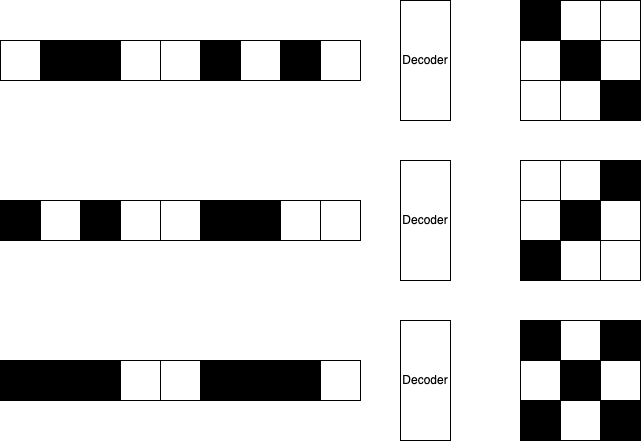

The diagram above was exported from draw.io. Its source (the exported page's mxGraphModel, read from the mxfile embedded in the PNG):
<mxGraphModel dx="1812" dy="619" grid="1" gridSize="10" guides="1" tooltips="1" connect="1" arrows="1" fold="1" page="1" pageScale="1" pageWidth="850" pageHeight="1100" math="0" shadow="0">
  <root>
    <mxCell id="0" />
    <mxCell id="1" parent="0" />
    <mxCell id="2" value="" style="whiteSpace=wrap;html=1;aspect=fixed;fillColor=#000000;" vertex="1" parent="1">
      <mxGeometry x="400" y="40" width="40" height="40" as="geometry" />
    </mxCell>
    <mxCell id="3" value="" style="whiteSpace=wrap;html=1;aspect=fixed;" vertex="1" parent="1">
      <mxGeometry x="440" y="40" width="40" height="40" as="geometry" />
    </mxCell>
    <mxCell id="4" value="" style="whiteSpace=wrap;html=1;aspect=fixed;" vertex="1" parent="1">
      <mxGeometry x="480" y="40" width="40" height="40" as="geometry" />
    </mxCell>
    <mxCell id="5" value="" style="whiteSpace=wrap;html=1;aspect=fixed;" vertex="1" parent="1">
      <mxGeometry x="400" y="80" width="40" height="40" as="geometry" />
    </mxCell>
    <mxCell id="6" value="" style="whiteSpace=wrap;html=1;aspect=fixed;fillColor=#000000;" vertex="1" parent="1">
      <mxGeometry x="440" y="80" width="40" height="40" as="geometry" />
    </mxCell>
    <mxCell id="7" value="" style="whiteSpace=wrap;html=1;aspect=fixed;" vertex="1" parent="1">
      <mxGeometry x="480" y="80" width="40" height="40" as="geometry" />
    </mxCell>
    <mxCell id="8" value="" style="whiteSpace=wrap;html=1;aspect=fixed;" vertex="1" parent="1">
      <mxGeometry x="400" y="120" width="40" height="40" as="geometry" />
    </mxCell>
    <mxCell id="9" value="" style="whiteSpace=wrap;html=1;aspect=fixed;" vertex="1" parent="1">
      <mxGeometry x="440" y="120" width="40" height="40" as="geometry" />
    </mxCell>
    <mxCell id="10" value="" style="whiteSpace=wrap;html=1;aspect=fixed;" vertex="1" parent="1">
      <mxGeometry x="400" y="200" width="40" height="40" as="geometry" />
    </mxCell>
    <mxCell id="11" value="" style="whiteSpace=wrap;html=1;aspect=fixed;" vertex="1" parent="1">
      <mxGeometry x="440" y="200" width="40" height="40" as="geometry" />
    </mxCell>
    <mxCell id="12" value="" style="whiteSpace=wrap;html=1;aspect=fixed;fillColor=#000000;" vertex="1" parent="1">
      <mxGeometry x="480" y="200" width="40" height="40" as="geometry" />
    </mxCell>
    <mxCell id="13" value="" style="whiteSpace=wrap;html=1;aspect=fixed;" vertex="1" parent="1">
      <mxGeometry x="400" y="240" width="40" height="40" as="geometry" />
    </mxCell>
    <mxCell id="14" value="" style="whiteSpace=wrap;html=1;aspect=fixed;fillColor=#000000;" vertex="1" parent="1">
      <mxGeometry x="440" y="240" width="40" height="40" as="geometry" />
    </mxCell>
    <mxCell id="15" value="" style="whiteSpace=wrap;html=1;aspect=fixed;" vertex="1" parent="1">
      <mxGeometry x="480" y="240" width="40" height="40" as="geometry" />
    </mxCell>
    <mxCell id="16" value="" style="whiteSpace=wrap;html=1;aspect=fixed;fillColor=#000000;" vertex="1" parent="1">
      <mxGeometry x="400" y="280" width="40" height="40" as="geometry" />
    </mxCell>
    <mxCell id="17" value="" style="whiteSpace=wrap;html=1;aspect=fixed;" vertex="1" parent="1">
      <mxGeometry x="440" y="280" width="40" height="40" as="geometry" />
    </mxCell>
    <mxCell id="18" value="" style="whiteSpace=wrap;html=1;aspect=fixed;" vertex="1" parent="1">
      <mxGeometry x="480" y="280" width="40" height="40" as="geometry" />
    </mxCell>
    <mxCell id="19" value="" style="whiteSpace=wrap;html=1;aspect=fixed;fillColor=#000000;" vertex="1" parent="1">
      <mxGeometry x="400" y="360" width="40" height="40" as="geometry" />
    </mxCell>
    <mxCell id="20" value="" style="whiteSpace=wrap;html=1;aspect=fixed;" vertex="1" parent="1">
      <mxGeometry x="440" y="360" width="40" height="40" as="geometry" />
    </mxCell>
    <mxCell id="21" value="" style="whiteSpace=wrap;html=1;aspect=fixed;fillColor=#000000;" vertex="1" parent="1">
      <mxGeometry x="480" y="360" width="40" height="40" as="geometry" />
    </mxCell>
    <mxCell id="22" value="" style="whiteSpace=wrap;html=1;aspect=fixed;" vertex="1" parent="1">
      <mxGeometry x="400" y="400" width="40" height="40" as="geometry" />
    </mxCell>
    <mxCell id="23" value="" style="whiteSpace=wrap;html=1;aspect=fixed;fillColor=#000000;" vertex="1" parent="1">
      <mxGeometry x="440" y="400" width="40" height="40" as="geometry" />
    </mxCell>
    <mxCell id="24" value="" style="whiteSpace=wrap;html=1;aspect=fixed;" vertex="1" parent="1">
      <mxGeometry x="480" y="400" width="40" height="40" as="geometry" />
    </mxCell>
    <mxCell id="25" value="" style="whiteSpace=wrap;html=1;aspect=fixed;fillColor=#000000;" vertex="1" parent="1">
      <mxGeometry x="400" y="440" width="40" height="40" as="geometry" />
    </mxCell>
    <mxCell id="26" value="" style="whiteSpace=wrap;html=1;aspect=fixed;" vertex="1" parent="1">
      <mxGeometry x="440" y="440" width="40" height="40" as="geometry" />
    </mxCell>
    <mxCell id="27" value="" style="whiteSpace=wrap;html=1;aspect=fixed;fillColor=#000000;" vertex="1" parent="1">
      <mxGeometry x="480" y="440" width="40" height="40" as="geometry" />
    </mxCell>
    <mxCell id="28" value="Decoder" style="rounded=0;whiteSpace=wrap;html=1;" vertex="1" parent="1">
      <mxGeometry x="280" y="40" width="50" height="120" as="geometry" />
    </mxCell>
    <mxCell id="29" value="Decoder" style="rounded=0;whiteSpace=wrap;html=1;" vertex="1" parent="1">
      <mxGeometry x="280" y="200" width="50" height="120" as="geometry" />
    </mxCell>
    <mxCell id="30" value="Decoder" style="rounded=0;whiteSpace=wrap;html=1;" vertex="1" parent="1">
      <mxGeometry x="280" y="360" width="50" height="120" as="geometry" />
    </mxCell>
    <mxCell id="31" value="" style="rounded=0;whiteSpace=wrap;html=1;" vertex="1" parent="1">
      <mxGeometry x="-120" y="80" width="40" height="40" as="geometry" />
    </mxCell>
    <mxCell id="32" value="" style="rounded=0;whiteSpace=wrap;html=1;fillColor=#000000;" vertex="1" parent="1">
      <mxGeometry x="-80" y="80" width="40" height="40" as="geometry" />
    </mxCell>
    <mxCell id="33" value="" style="rounded=0;whiteSpace=wrap;html=1;fillColor=#000000;" vertex="1" parent="1">
      <mxGeometry x="-40" y="80" width="40" height="40" as="geometry" />
    </mxCell>
    <mxCell id="34" value="" style="rounded=0;whiteSpace=wrap;html=1;" vertex="1" parent="1">
      <mxGeometry y="80" width="40" height="40" as="geometry" />
    </mxCell>
    <mxCell id="35" value="" style="rounded=0;whiteSpace=wrap;html=1;" vertex="1" parent="1">
      <mxGeometry x="40" y="80" width="40" height="40" as="geometry" />
    </mxCell>
    <mxCell id="36" value="" style="rounded=0;whiteSpace=wrap;html=1;fillColor=#000000;" vertex="1" parent="1">
      <mxGeometry x="80" y="80" width="40" height="40" as="geometry" />
    </mxCell>
    <mxCell id="37" value="" style="rounded=0;whiteSpace=wrap;html=1;" vertex="1" parent="1">
      <mxGeometry x="120" y="80" width="40" height="40" as="geometry" />
    </mxCell>
    <mxCell id="38" value="" style="rounded=0;whiteSpace=wrap;html=1;fillColor=#000000;" vertex="1" parent="1">
      <mxGeometry x="160" y="80" width="40" height="40" as="geometry" />
    </mxCell>
    <mxCell id="39" value="" style="rounded=0;whiteSpace=wrap;html=1;" vertex="1" parent="1">
      <mxGeometry x="200" y="80" width="40" height="40" as="geometry" />
    </mxCell>
    <mxCell id="40" value="" style="rounded=0;whiteSpace=wrap;html=1;fillColor=#000000;" vertex="1" parent="1">
      <mxGeometry x="-120" y="240" width="40" height="40" as="geometry" />
    </mxCell>
    <mxCell id="41" value="" style="rounded=0;whiteSpace=wrap;html=1;" vertex="1" parent="1">
      <mxGeometry x="-80" y="240" width="40" height="40" as="geometry" />
    </mxCell>
    <mxCell id="42" value="" style="rounded=0;whiteSpace=wrap;html=1;fillColor=#000000;" vertex="1" parent="1">
      <mxGeometry x="-40" y="240" width="40" height="40" as="geometry" />
    </mxCell>
    <mxCell id="43" value="" style="rounded=0;whiteSpace=wrap;html=1;" vertex="1" parent="1">
      <mxGeometry y="240" width="40" height="40" as="geometry" />
    </mxCell>
    <mxCell id="44" value="" style="rounded=0;whiteSpace=wrap;html=1;" vertex="1" parent="1">
      <mxGeometry x="40" y="240" width="40" height="40" as="geometry" />
    </mxCell>
    <mxCell id="45" value="" style="rounded=0;whiteSpace=wrap;html=1;fillColor=#000000;" vertex="1" parent="1">
      <mxGeometry x="80" y="240" width="40" height="40" as="geometry" />
    </mxCell>
    <mxCell id="46" value="" style="rounded=0;whiteSpace=wrap;html=1;fillColor=#000000;" vertex="1" parent="1">
      <mxGeometry x="120" y="240" width="40" height="40" as="geometry" />
    </mxCell>
    <mxCell id="47" value="" style="rounded=0;whiteSpace=wrap;html=1;" vertex="1" parent="1">
      <mxGeometry x="160" y="240" width="40" height="40" as="geometry" />
    </mxCell>
    <mxCell id="48" value="" style="rounded=0;whiteSpace=wrap;html=1;" vertex="1" parent="1">
      <mxGeometry x="200" y="240" width="40" height="40" as="geometry" />
    </mxCell>
    <mxCell id="49" value="" style="rounded=0;whiteSpace=wrap;html=1;fillColor=#000000;" vertex="1" parent="1">
      <mxGeometry x="-120" y="400" width="40" height="40" as="geometry" />
    </mxCell>
    <mxCell id="50" value="" style="rounded=0;whiteSpace=wrap;html=1;fillColor=#000000;" vertex="1" parent="1">
      <mxGeometry x="-80" y="400" width="40" height="40" as="geometry" />
    </mxCell>
    <mxCell id="51" value="" style="rounded=0;whiteSpace=wrap;html=1;fillColor=#000000;" vertex="1" parent="1">
      <mxGeometry x="-40" y="400" width="40" height="40" as="geometry" />
    </mxCell>
    <mxCell id="52" value="" style="rounded=0;whiteSpace=wrap;html=1;" vertex="1" parent="1">
      <mxGeometry y="400" width="40" height="40" as="geometry" />
    </mxCell>
    <mxCell id="53" value="" style="rounded=0;whiteSpace=wrap;html=1;" vertex="1" parent="1">
      <mxGeometry x="40" y="400" width="40" height="40" as="geometry" />
    </mxCell>
    <mxCell id="54" value="" style="rounded=0;whiteSpace=wrap;html=1;fillColor=#000000;" vertex="1" parent="1">
      <mxGeometry x="80" y="400" width="40" height="40" as="geometry" />
    </mxCell>
    <mxCell id="55" value="" style="rounded=0;whiteSpace=wrap;html=1;fillColor=#000000;" vertex="1" parent="1">
      <mxGeometry x="120" y="400" width="40" height="40" as="geometry" />
    </mxCell>
    <mxCell id="56" value="" style="rounded=0;whiteSpace=wrap;html=1;fillColor=#000000;" vertex="1" parent="1">
      <mxGeometry x="160" y="400" width="40" height="40" as="geometry" />
    </mxCell>
    <mxCell id="57" value="" style="rounded=0;whiteSpace=wrap;html=1;" vertex="1" parent="1">
      <mxGeometry x="200" y="400" width="40" height="40" as="geometry" />
    </mxCell>
    <mxCell id="58" value="" style="whiteSpace=wrap;html=1;aspect=fixed;fillColor=#000000;" vertex="1" parent="1">
      <mxGeometry x="480" y="120" width="40" height="40" as="geometry" />
    </mxCell>
  </root>
</mxGraphModel>